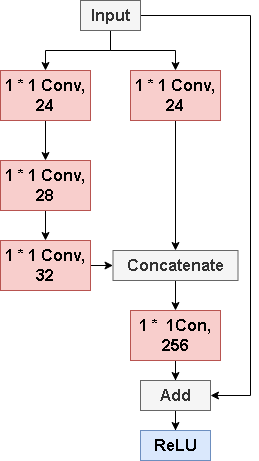

The diagram above was exported from draw.io. Its source (the exported page's mxGraphModel, read from the mxfile embedded in the PNG):
<mxGraphModel dx="686" dy="753" grid="1" gridSize="10" guides="1" tooltips="1" connect="1" arrows="1" fold="1" page="1" pageScale="1" pageWidth="827" pageHeight="1169" math="0" shadow="0">
  <root>
    <mxCell id="0" />
    <mxCell id="1" parent="0" />
    <mxCell id="On4kshNV5JQIj9pJB5Vx-5" value="" style="edgeStyle=orthogonalEdgeStyle;rounded=0;orthogonalLoop=1;jettySize=auto;html=1;" edge="1" parent="1" source="On4kshNV5JQIj9pJB5Vx-1" target="On4kshNV5JQIj9pJB5Vx-4">
      <mxGeometry relative="1" as="geometry" />
    </mxCell>
    <mxCell id="On4kshNV5JQIj9pJB5Vx-6" style="edgeStyle=orthogonalEdgeStyle;rounded=0;orthogonalLoop=1;jettySize=auto;html=1;exitX=0.5;exitY=1;exitDx=0;exitDy=0;entryX=0.5;entryY=0;entryDx=0;entryDy=0;" edge="1" parent="1" source="On4kshNV5JQIj9pJB5Vx-1" target="On4kshNV5JQIj9pJB5Vx-2">
      <mxGeometry relative="1" as="geometry" />
    </mxCell>
    <mxCell id="On4kshNV5JQIj9pJB5Vx-18" style="edgeStyle=orthogonalEdgeStyle;rounded=0;orthogonalLoop=1;jettySize=auto;html=1;exitX=1;exitY=0.5;exitDx=0;exitDy=0;entryX=1;entryY=0.5;entryDx=0;entryDy=0;" edge="1" parent="1" source="On4kshNV5JQIj9pJB5Vx-1" target="On4kshNV5JQIj9pJB5Vx-16">
      <mxGeometry relative="1" as="geometry">
        <Array as="points">
          <mxPoint x="500" y="105" />
          <mxPoint x="500" y="485" />
        </Array>
      </mxGeometry>
    </mxCell>
    <mxCell id="On4kshNV5JQIj9pJB5Vx-1" value="&lt;font style=&quot;font-size: 16px;&quot;&gt;&lt;b&gt;Input&lt;/b&gt;&lt;/font&gt;" style="rounded=0;whiteSpace=wrap;html=1;fillColor=#f5f5f5;fontColor=#333333;strokeColor=#666666;" vertex="1" parent="1">
      <mxGeometry x="330" y="90" width="60" height="30" as="geometry" />
    </mxCell>
    <mxCell id="On4kshNV5JQIj9pJB5Vx-8" value="" style="edgeStyle=orthogonalEdgeStyle;rounded=0;orthogonalLoop=1;jettySize=auto;html=1;" edge="1" parent="1" source="On4kshNV5JQIj9pJB5Vx-2" target="On4kshNV5JQIj9pJB5Vx-7">
      <mxGeometry relative="1" as="geometry" />
    </mxCell>
    <mxCell id="On4kshNV5JQIj9pJB5Vx-2" value="&lt;font style=&quot;font-size: 16px;&quot;&gt;&lt;b&gt;1 * 1 Conv, 24&lt;/b&gt;&lt;/font&gt;" style="rounded=0;whiteSpace=wrap;html=1;fillColor=#f8cecc;strokeColor=#b85450;" vertex="1" parent="1">
      <mxGeometry x="250" y="160" width="90" height="50" as="geometry" />
    </mxCell>
    <mxCell id="On4kshNV5JQIj9pJB5Vx-12" value="" style="edgeStyle=orthogonalEdgeStyle;rounded=0;orthogonalLoop=1;jettySize=auto;html=1;" edge="1" parent="1" source="On4kshNV5JQIj9pJB5Vx-4" target="On4kshNV5JQIj9pJB5Vx-11">
      <mxGeometry relative="1" as="geometry" />
    </mxCell>
    <mxCell id="On4kshNV5JQIj9pJB5Vx-4" value="&lt;font style=&quot;font-size: 16px;&quot;&gt;&lt;b&gt;1 * 1 Conv, 24&lt;/b&gt;&lt;/font&gt;" style="rounded=0;whiteSpace=wrap;html=1;fillColor=#f8cecc;strokeColor=#b85450;" vertex="1" parent="1">
      <mxGeometry x="380" y="160" width="90" height="50" as="geometry" />
    </mxCell>
    <mxCell id="On4kshNV5JQIj9pJB5Vx-10" value="" style="edgeStyle=orthogonalEdgeStyle;rounded=0;orthogonalLoop=1;jettySize=auto;html=1;" edge="1" parent="1" source="On4kshNV5JQIj9pJB5Vx-7" target="On4kshNV5JQIj9pJB5Vx-9">
      <mxGeometry relative="1" as="geometry" />
    </mxCell>
    <mxCell id="On4kshNV5JQIj9pJB5Vx-7" value="&lt;font style=&quot;font-size: 16px;&quot;&gt;&lt;b&gt;1 * 1 Conv, 28&lt;/b&gt;&lt;/font&gt;" style="rounded=0;whiteSpace=wrap;html=1;fillColor=#f8cecc;strokeColor=#b85450;" vertex="1" parent="1">
      <mxGeometry x="250" y="250" width="90" height="50" as="geometry" />
    </mxCell>
    <mxCell id="On4kshNV5JQIj9pJB5Vx-13" value="" style="edgeStyle=orthogonalEdgeStyle;rounded=0;orthogonalLoop=1;jettySize=auto;html=1;" edge="1" parent="1" source="On4kshNV5JQIj9pJB5Vx-9" target="On4kshNV5JQIj9pJB5Vx-11">
      <mxGeometry relative="1" as="geometry" />
    </mxCell>
    <mxCell id="On4kshNV5JQIj9pJB5Vx-9" value="&lt;font style=&quot;font-size: 16px;&quot;&gt;&lt;b&gt;1 * 1 Conv, 32&lt;/b&gt;&lt;/font&gt;" style="rounded=0;whiteSpace=wrap;html=1;fillColor=#f8cecc;strokeColor=#b85450;" vertex="1" parent="1">
      <mxGeometry x="250" y="330" width="90" height="50" as="geometry" />
    </mxCell>
    <mxCell id="On4kshNV5JQIj9pJB5Vx-15" value="" style="edgeStyle=orthogonalEdgeStyle;rounded=0;orthogonalLoop=1;jettySize=auto;html=1;" edge="1" parent="1" source="On4kshNV5JQIj9pJB5Vx-11" target="On4kshNV5JQIj9pJB5Vx-14">
      <mxGeometry relative="1" as="geometry" />
    </mxCell>
    <mxCell id="On4kshNV5JQIj9pJB5Vx-11" value="&lt;font style=&quot;font-size: 16px;&quot;&gt;&lt;b&gt;Concatenate&lt;/b&gt;&lt;/font&gt;" style="rounded=0;whiteSpace=wrap;html=1;fillColor=#f5f5f5;fontColor=#333333;strokeColor=#666666;" vertex="1" parent="1">
      <mxGeometry x="362.5" y="340" width="125" height="30" as="geometry" />
    </mxCell>
    <mxCell id="On4kshNV5JQIj9pJB5Vx-17" value="" style="edgeStyle=orthogonalEdgeStyle;rounded=0;orthogonalLoop=1;jettySize=auto;html=1;" edge="1" parent="1" source="On4kshNV5JQIj9pJB5Vx-14" target="On4kshNV5JQIj9pJB5Vx-16">
      <mxGeometry relative="1" as="geometry" />
    </mxCell>
    <mxCell id="On4kshNV5JQIj9pJB5Vx-14" value="&lt;span style=&quot;font-size: 16px;&quot;&gt;&lt;b&gt;1 *&amp;nbsp; 1Con, 256&lt;/b&gt;&lt;/span&gt;" style="rounded=0;whiteSpace=wrap;html=1;fillColor=#f8cecc;strokeColor=#b85450;" vertex="1" parent="1">
      <mxGeometry x="380" y="400" width="90" height="50" as="geometry" />
    </mxCell>
    <mxCell id="On4kshNV5JQIj9pJB5Vx-20" value="" style="edgeStyle=orthogonalEdgeStyle;rounded=0;orthogonalLoop=1;jettySize=auto;html=1;" edge="1" parent="1" source="On4kshNV5JQIj9pJB5Vx-16" target="On4kshNV5JQIj9pJB5Vx-19">
      <mxGeometry relative="1" as="geometry" />
    </mxCell>
    <mxCell id="On4kshNV5JQIj9pJB5Vx-16" value="&lt;span style=&quot;font-size: 16px;&quot;&gt;&lt;b&gt;Add&lt;/b&gt;&lt;/span&gt;" style="rounded=0;whiteSpace=wrap;html=1;fillColor=#f5f5f5;strokeColor=#666666;fontColor=#333333;" vertex="1" parent="1">
      <mxGeometry x="390" y="470" width="70" height="30" as="geometry" />
    </mxCell>
    <mxCell id="On4kshNV5JQIj9pJB5Vx-19" value="&lt;span style=&quot;font-size: 16px;&quot;&gt;&lt;b&gt;ReLU&lt;/b&gt;&lt;/span&gt;" style="rounded=0;whiteSpace=wrap;html=1;fillColor=#dae8fc;strokeColor=#6c8ebf;" vertex="1" parent="1">
      <mxGeometry x="390" y="520" width="70" height="30" as="geometry" />
    </mxCell>
  </root>
</mxGraphModel>